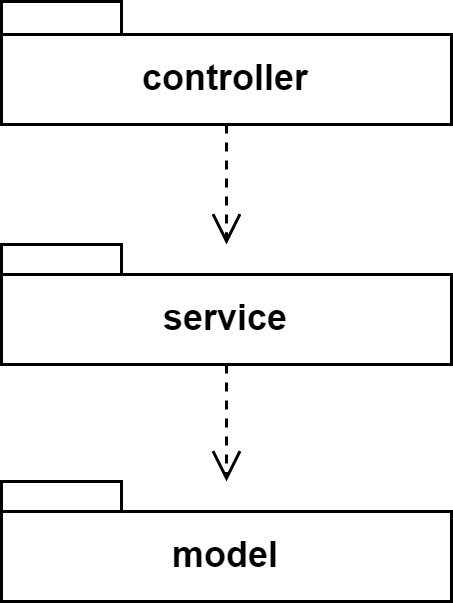

The diagram above was exported from draw.io. Its source (the exported page's mxGraphModel, read from the mxfile embedded in the PNG):
<mxGraphModel dx="1050" dy="573" grid="1" gridSize="10" guides="1" tooltips="1" connect="1" arrows="1" fold="1" page="1" pageScale="1" pageWidth="827" pageHeight="1169" math="0" shadow="0">
  <root>
    <mxCell id="0" />
    <mxCell id="1" parent="0" />
    <mxCell id="3liN61shXcxMOmJm-RLM-1" value="controller" style="shape=folder;fontStyle=1;tabWidth=40;tabHeight=11;tabPosition=left;html=1;boundedLbl=1;whiteSpace=wrap;" vertex="1" parent="1">
      <mxGeometry x="280" y="160" width="150" height="41" as="geometry" />
    </mxCell>
    <mxCell id="3liN61shXcxMOmJm-RLM-2" value="service" style="shape=folder;fontStyle=1;tabWidth=40;tabHeight=10;tabPosition=left;html=1;boundedLbl=1;whiteSpace=wrap;" vertex="1" parent="1">
      <mxGeometry x="280" y="241" width="150" height="40" as="geometry" />
    </mxCell>
    <mxCell id="3liN61shXcxMOmJm-RLM-3" value="" style="endArrow=open;startArrow=none;endFill=0;startFill=0;endSize=8;html=1;verticalAlign=bottom;dashed=1;labelBackgroundColor=none;rounded=0;" edge="1" parent="1" source="3liN61shXcxMOmJm-RLM-1" target="3liN61shXcxMOmJm-RLM-2">
      <mxGeometry width="160" relative="1" as="geometry">
        <mxPoint x="290" y="430" as="sourcePoint" />
        <mxPoint x="450" y="430" as="targetPoint" />
      </mxGeometry>
    </mxCell>
    <mxCell id="3liN61shXcxMOmJm-RLM-4" value="model" style="shape=folder;fontStyle=1;tabWidth=40;tabHeight=10;tabPosition=left;html=1;boundedLbl=1;whiteSpace=wrap;" vertex="1" parent="1">
      <mxGeometry x="280" y="320" width="150" height="40" as="geometry" />
    </mxCell>
    <mxCell id="3liN61shXcxMOmJm-RLM-5" value="" style="endArrow=open;startArrow=none;endFill=0;startFill=0;endSize=8;html=1;verticalAlign=bottom;dashed=1;labelBackgroundColor=none;rounded=0;" edge="1" parent="1" source="3liN61shXcxMOmJm-RLM-2" target="3liN61shXcxMOmJm-RLM-4">
      <mxGeometry width="160" relative="1" as="geometry">
        <mxPoint x="365" y="211" as="sourcePoint" />
        <mxPoint x="365" y="251" as="targetPoint" />
      </mxGeometry>
    </mxCell>
  </root>
</mxGraphModel>